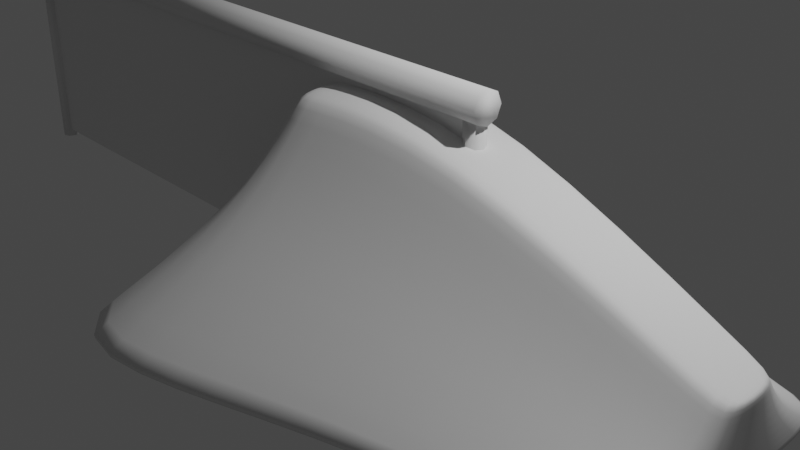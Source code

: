 # Source: Flat_Rail.blend  (saved by Blender 2.93.21; exported with 4.5.12 LTS)
import bpy
from mathutils import Matrix  # noqa: F401  (used for matrix-valued properties, if any)

bpy.ops.wm.read_factory_settings(use_empty=True)
scene = bpy.context.scene
scene.name = 'Scene'

# ---- collections
col_collection = bpy.data.collections.new('Collection'); scene.collection.children.link(col_collection)

# ---- materials (node trees are filled in below, after node groups)
mat_material = bpy.data.materials.new('Material')
mat_material.alpha_threshold = 0.0
mat_material.use_transparent_shadow = False
mat_material.line_color = (0.0, 0.0, 0.0, 1.0)

# ---- material node trees
mat_material.use_nodes = True; mat_material.node_tree.nodes.clear()
_N = mat_material.node_tree.nodes; _L = mat_material.node_tree.links
n0 = _N.new('ShaderNodeOutputMaterial'); n0.name = 'Material Output'; n0.location = (300, 300)
n1 = _N.new('ShaderNodeBsdfPrincipled'); n1.name = 'Principled BSDF'; n1.location = (10, 300)
n1.distribution = 'GGX'
n1.subsurface_method = 'BURLEY'
n1.inputs[2].default_value = 0.4
n1.inputs[3].default_value = 1.45
n1.inputs[27].default_value = (0.0, 0.0, 0.0, 1.0)
n1.inputs[28].default_value = 1.0
_L.new(n1.outputs[0], n0.inputs[0])
n0.is_active_output = True

# ---- world
world_world = bpy.data.worlds.new('World'); scene.world = world_world
world_world.use_nodes = True; world_world.node_tree.nodes.clear()
_N = world_world.node_tree.nodes; _L = world_world.node_tree.links
n0 = _N.new('ShaderNodeOutputWorld'); n0.name = 'World Output'; n0.location = (300, 300)
n1 = _N.new('ShaderNodeBackground'); n1.name = 'Background'; n1.location = (10, 300)
n1.inputs[0].default_value = (0.05088, 0.05088, 0.05088, 1.0)
_L.new(n1.outputs[0], n0.inputs[0])
n0.is_active_output = True
world_world.color = (0.05088, 0.05088, 0.05088)
world_world.use_sun_shadow = False
world_world.sun_shadow_jitter_overblur = 0.0

# ---- cameras
cam_camera = bpy.data.cameras.new('Camera')
cam_camera.clip_end = 100.0
cam_camera.ortho_scale = 7.314

# ---- lights
light_light = bpy.data.lights.new('Light', 'POINT')
light_light.transmission_factor = 0.0
light_light.energy = 1000.0
light_light.shadow_soft_size = 0.1
light_light.shadow_maximum_resolution = 0.006
light_light.use_absolute_resolution = True

# ---- meshes
me_cube = bpy.data.meshes.new('Cube')
me_cube.from_pydata([(1.0, 1.0, 1.5), (1.0, 1.0, -1.0), (1.0, -1.0, 1.5), (1.0, -1.0, -1.0), (-7.0, 1.0, 1.5), (-7.0, 1.0, -1.0), (-7.0, -1.0, 1.5), (-7.0, -1.0, -1.0)], [], [(0, 4, 6, 2), (3, 2, 6, 7), (7, 6, 4, 5), (5, 1, 3, 7), (1, 0, 2, 3), (5, 4, 0, 1)])
_uv = me_cube.uv_layers.new(name='UVMap')
_uv.uv.foreach_set('vector', [0.625, 0.5, 0.875, 0.5, 0.875, 0.75, 0.625, 0.75, 0.375, 0.75, 0.625, 0.75, 0.625, 1.0, 0.375, 1.0, 0.375, 0.0, 0.625, 0.0, 0.625, 0.25, 0.375, 0.25, 0.125, 0.5, 0.375, 0.5, 0.375, 0.75, 0.125, 0.75, 0.375, 0.5, 0.625, 0.5, 0.625, 0.75, 0.375, 0.75, 0.375, 0.25, 0.625, 0.25, 0.625, 0.5, 0.375, 0.5])
me_cube.materials.append(mat_material)
me_cube.use_remesh_preserve_volume = False
me_cube.use_remesh_preserve_attributes = False
me_cube.use_mirror_vertex_groups = False
me_cube.update()
me_cylinder = bpy.data.meshes.new('Cylinder')
me_cylinder.from_pydata([(-2.906e-06, 1.0, -39.49), (4.023e-07, 1.0, 6.329), (0.7071, 0.7071, -39.49), (0.7071, 0.7071, 6.329), (1.0, -4.371e-08, -39.49), (1.0, -4.371e-08, 6.329), (0.7071, -0.7071, -39.49), (0.7071, -0.7071, 6.329), (-2.994e-06, -1.0, -39.49), (3.149e-07, -1.0, 6.329), (-0.7071, -0.7071, -39.49), (-0.7071, -0.7071, 6.329), (-1.0, 1.192e-08, -39.49), (-1.0, 1.192e-08, 6.329), (-0.7071, 0.7071, -39.49), (-0.7071, 0.7071, 6.329)], [], [(0, 1, 3, 2), (2, 3, 5, 4), (4, 5, 7, 6), (6, 7, 9, 8), (8, 9, 11, 10), (10, 11, 13, 12), (3, 1, 15, 13, 11, 9, 7, 5), (12, 13, 15, 14), (14, 15, 1, 0), (0, 2, 4, 6, 8, 10, 12, 14)])
me_cylinder.polygons.foreach_set('use_smooth', [True] * 10)
_uv = me_cylinder.uv_layers.new(name='UVMap')
_uv.uv.foreach_set('vector', [1.0, 0.5, 1.0, 1.0, 0.875, 1.0, 0.875, 0.5, 0.875, 0.5, 0.875, 1.0, 0.75, 1.0, 0.75, 0.5, 0.75, 0.5, 0.75, 1.0, 0.625, 1.0, 0.625, 0.5, 0.625, 0.5, 0.625, 1.0, 0.5, 1.0, 0.5, 0.5, 0.5, 0.5, 0.5, 1.0, 0.375, 1.0, 0.375, 0.5, 0.375, 0.5, 0.375, 1.0, 0.25, 1.0, 0.25, 0.5, 0.4197, 0.4197, 0.25, 0.49, 0.08029, 0.4197, 0.01, 0.25, 0.08029, 0.08029, 0.25, 0.01, 0.4197, 0.08029, 0.49, 0.25, 0.25, 0.5, 0.25, 1.0, 0.125, 1.0, 0.125, 0.5, 0.125, 0.5, 0.125, 1.0, 0.0, 1.0, 0.0, 0.5, 0.75, 0.49, 0.9197, 0.4197, 0.99, 0.25, 0.9197, 0.08029, 0.75, 0.01, 0.5803, 0.08029, 0.51, 0.25, 0.5803, 0.4197])
me_cylinder.use_remesh_fix_poles = True
me_cylinder.use_remesh_preserve_attributes = False
me_cylinder.update()
me_cylinder_001 = bpy.data.meshes.new('Cylinder.001')
me_cylinder_001.from_pydata([(0.0, 1.0, -9.596), (0.0, 1.0, 12.65), (0.7071, 0.7071, -9.596), (0.7071, 0.7071, 12.65), (1.0, -4.371e-08, -9.596), (1.0, -4.371e-08, 12.65), (0.7071, -0.7071, -9.596), (0.7071, -0.7071, 12.65), (-8.742e-08, -1.0, -9.596), (-8.742e-08, -1.0, 12.65), (-0.7071, -0.7071, -9.596), (-0.7071, -0.7071, 12.65), (-1.0, 1.192e-08, -9.596), (-1.0, 1.192e-08, 12.65), (-0.7071, 0.7071, -9.596), (-0.7071, 0.7071, 12.65)], [], [(0, 1, 3, 2), (2, 3, 5, 4), (4, 5, 7, 6), (6, 7, 9, 8), (8, 9, 11, 10), (10, 11, 13, 12), (3, 1, 15, 13, 11, 9, 7, 5), (12, 13, 15, 14), (14, 15, 1, 0), (0, 2, 4, 6, 8, 10, 12, 14)])
me_cylinder_001.polygons.foreach_set('use_smooth', [True] * 10)
_uv = me_cylinder_001.uv_layers.new(name='UVMap')
_uv.uv.foreach_set('vector', [1.0, 0.5, 1.0, 1.0, 0.875, 1.0, 0.875, 0.5, 0.875, 0.5, 0.875, 1.0, 0.75, 1.0, 0.75, 0.5, 0.75, 0.5, 0.75, 1.0, 0.625, 1.0, 0.625, 0.5, 0.625, 0.5, 0.625, 1.0, 0.5, 1.0, 0.5, 0.5, 0.5, 0.5, 0.5, 1.0, 0.375, 1.0, 0.375, 0.5, 0.375, 0.5, 0.375, 1.0, 0.25, 1.0, 0.25, 0.5, 0.4197, 0.4197, 0.25, 0.49, 0.08029, 0.4197, 0.01, 0.25, 0.08029, 0.08029, 0.25, 0.01, 0.4197, 0.08029, 0.49, 0.25, 0.25, 0.5, 0.25, 1.0, 0.125, 1.0, 0.125, 0.5, 0.125, 0.5, 0.125, 1.0, 0.0, 1.0, 0.0, 0.5, 0.75, 0.49, 0.9197, 0.4197, 0.99, 0.25, 0.9197, 0.08029, 0.75, 0.01, 0.5803, 0.08029, 0.51, 0.25, 0.5803, 0.4197])
me_cylinder_001.use_remesh_fix_poles = True
me_cylinder_001.use_remesh_preserve_attributes = False
me_cylinder_001.update()
me_cylinder_002 = bpy.data.meshes.new('Cylinder.002')
me_cylinder_002.from_pydata([(0.0, 1.0, -9.596), (0.0, 1.0, 12.65), (0.7071, 0.7071, -9.596), (0.7071, 0.7071, 12.65), (1.0, -4.371e-08, -9.596), (1.0, -4.371e-08, 12.65), (0.7071, -0.7071, -9.596), (0.7071, -0.7071, 12.65), (-8.742e-08, -1.0, -9.596), (-8.742e-08, -1.0, 12.65), (-0.7071, -0.7071, -9.596), (-0.7071, -0.7071, 12.65), (-1.0, 1.192e-08, -9.596), (-1.0, 1.192e-08, 12.65), (-0.7071, 0.7071, -9.596), (-0.7071, 0.7071, 12.65)], [], [(0, 1, 3, 2), (2, 3, 5, 4), (4, 5, 7, 6), (6, 7, 9, 8), (8, 9, 11, 10), (10, 11, 13, 12), (3, 1, 15, 13, 11, 9, 7, 5), (12, 13, 15, 14), (14, 15, 1, 0), (0, 2, 4, 6, 8, 10, 12, 14)])
me_cylinder_002.polygons.foreach_set('use_smooth', [True] * 10)
_uv = me_cylinder_002.uv_layers.new(name='UVMap')
_uv.uv.foreach_set('vector', [1.0, 0.5, 1.0, 1.0, 0.875, 1.0, 0.875, 0.5, 0.875, 0.5, 0.875, 1.0, 0.75, 1.0, 0.75, 0.5, 0.75, 0.5, 0.75, 1.0, 0.625, 1.0, 0.625, 0.5, 0.625, 0.5, 0.625, 1.0, 0.5, 1.0, 0.5, 0.5, 0.5, 0.5, 0.5, 1.0, 0.375, 1.0, 0.375, 0.5, 0.375, 0.5, 0.375, 1.0, 0.25, 1.0, 0.25, 0.5, 0.4197, 0.4197, 0.25, 0.49, 0.08029, 0.4197, 0.01, 0.25, 0.08029, 0.08029, 0.25, 0.01, 0.4197, 0.08029, 0.49, 0.25, 0.25, 0.5, 0.25, 1.0, 0.125, 1.0, 0.125, 0.5, 0.125, 0.5, 0.125, 1.0, 0.0, 1.0, 0.0, 0.5, 0.75, 0.49, 0.9197, 0.4197, 0.99, 0.25, 0.9197, 0.08029, 0.75, 0.01, 0.5803, 0.08029, 0.51, 0.25, 0.5803, 0.4197])
me_cylinder_002.use_remesh_fix_poles = True
me_cylinder_002.use_remesh_preserve_attributes = False
me_cylinder_002.update()
me_cube_001 = bpy.data.meshes.new('Cube.001')
me_cube_001.from_pydata([(-2.418, -3.106, -0.94), (-0.9716, -0.5738, 0.9399), (-2.418, 3.106, -0.94), (-0.9716, 0.5738, 0.9399), (4.062, -1.468, -1.0), (4.062, -0.351, -0.2108), (4.062, 1.468, -1.0), (4.062, 0.351, -0.2108), (1.0, 2.287, -1.0), (1.0, 0.4446, 1.0), (1.0, -2.287, -1.0), (1.0, -0.4446, 1.0), (-1.366, -1.401, -5.905e-05), (-1.366, 1.401, -5.905e-05), (4.062, 0.707, -0.6054), (4.062, -0.707, -0.6054), (1.0, -1.044, 0.0), (1.0, 1.044, 0.0), (-0.9916, -0.6158, 0.8922), (-0.9916, 0.6158, 0.8922), (4.062, 0.369, -0.2309), (4.062, -0.369, -0.2309), (1.0, -0.475, 0.9492), (1.0, 0.475, 0.9492), (-2.4, 3.028, -0.8969), (4.062, 1.433, -0.9819), (4.062, -1.433, -0.9819), (1.0, -2.23, -0.9541), (1.0, 2.23, -0.9541), (-2.4, -3.028, -0.8969), (-0.6776, 3.0, -1.0), (-0.6776, -0.5571, 1.0), (-0.6776, 0.5571, 1.0), (-0.6776, -3.0, -1.0), (-0.6776, 1.354, 0.0), (-0.6776, -1.354, 0.0), (-0.6776, 0.5975, 0.9492), (-0.6776, -0.5975, 0.9492), (-0.6776, -2.924, -0.9541), (-0.6776, 2.924, -0.9541), (3.847, 0.3575, -0.1259), (3.847, -1.525, -1.0), (3.847, 1.525, -1.0), (3.847, -0.3575, -0.1259), (3.847, -0.7306, -0.5629), (3.847, 0.7306, -0.5629), (3.847, -0.3765, -0.1481), (3.847, 0.3765, -0.1481), (3.847, 1.489, -0.98), (3.847, -1.489, -0.98)], [], [(18, 1, 3, 19), (47, 40, 7, 20), (20, 7, 5, 21), (37, 31, 1, 18), (42, 6, 4, 41), (32, 3, 1, 31), (40, 9, 11, 43), (30, 8, 10, 33), (46, 43, 11, 22), (36, 32, 9, 23), (39, 34, 17, 28), (49, 44, 16, 27), (38, 35, 12, 29), (25, 14, 15, 26), (48, 45, 14, 25), (29, 12, 13, 24), (34, 36, 23, 17), (44, 46, 22, 16), (35, 37, 18, 12), (14, 20, 21, 15), (45, 47, 20, 14), (12, 18, 19, 13), (0, 29, 24, 2), (42, 48, 25, 6), (6, 25, 26, 4), (33, 38, 29, 0), (41, 49, 27, 10), (30, 39, 28, 8), (2, 24, 39, 30), (10, 27, 38, 33), (16, 22, 37, 35), (13, 19, 36, 34), (27, 16, 35, 38), (24, 13, 34, 39), (19, 3, 32, 36), (2, 30, 33, 0), (9, 32, 31, 11), (22, 11, 31, 37), (4, 26, 49, 41), (8, 28, 48, 42), (17, 23, 47, 45), (15, 21, 46, 44), (28, 17, 45, 48), (26, 15, 44, 49), (21, 5, 43, 46), (7, 40, 43, 5), (8, 42, 41, 10), (23, 9, 40, 47)])
me_cube_001.polygons.foreach_set('use_smooth', [True] * 48)
_uv = me_cube_001.uv_layers.new(name='UVMap')
_uv.uv.foreach_set('vector', [0.6187, 0.0, 0.625, 0.0, 0.625, 0.25, 0.6187, 0.25, 0.6187, 0.4912, 0.625, 0.4912, 0.625, 0.5, 0.6187, 0.5, 0.6187, 0.5, 0.625, 0.5, 0.625, 0.75, 0.6187, 0.75, 0.6187, 0.9838, 0.625, 0.9838, 0.625, 1.0, 0.6187, 1.0, 0.3662, 0.5, 0.375, 0.5, 0.375, 0.75, 0.3662, 0.75, 0.8588, 0.5, 0.875, 0.5, 0.875, 0.75, 0.8588, 0.75, 0.6338, 0.5, 0.75, 0.5, 0.75, 0.75, 0.6338, 0.75, 0.1412, 0.5, 0.25, 0.5, 0.25, 0.75, 0.1412, 0.75, 0.6187, 0.7588, 0.625, 0.7588, 0.625, 0.875, 0.6187, 0.875, 0.6187, 0.2662, 0.625, 0.2662, 0.625, 0.375, 0.6187, 0.375, 0.3807, 0.2662, 0.5, 0.2662, 0.5, 0.375, 0.3807, 0.375, 0.3807, 0.7588, 0.5, 0.7588, 0.5, 0.875, 0.3807, 0.875, 0.3807, 0.9838, 0.5, 0.9838, 0.5, 1.0, 0.3807, 1.0, 0.3807, 0.5, 0.5, 0.5, 0.5, 0.75, 0.3807, 0.75, 0.3807, 0.4912, 0.5, 0.4912, 0.5, 0.5, 0.3807, 0.5, 0.3807, 0.0, 0.5, 0.0, 0.5, 0.25, 0.3807, 0.25, 0.5, 0.2662, 0.6187, 0.2662, 0.6187, 0.375, 0.5, 0.375, 0.5, 0.7588, 0.6187, 0.7588, 0.6187, 0.875, 0.5, 0.875, 0.5, 0.9838, 0.6187, 0.9838, 0.6187, 1.0, 0.5, 1.0, 0.5, 0.5, 0.6187, 0.5, 0.6187, 0.75, 0.5, 0.75, 0.5, 0.4912, 0.6187, 0.4912, 0.6187, 0.5, 0.5, 0.5, 0.5, 0.0, 0.6187, 0.0, 0.6187, 0.25, 0.5, 0.25, 0.375, 0.0, 0.3807, 0.0, 0.3807, 0.25, 0.375, 0.25, 0.375, 0.4912, 0.3807, 0.4912, 0.3807, 0.5, 0.375, 0.5, 0.375, 0.5, 0.3807, 0.5, 0.3807, 0.75, 0.375, 0.75, 0.375, 0.9838, 0.3807, 0.9838, 0.3807, 1.0, 0.375, 1.0, 0.375, 0.7588, 0.3807, 0.7588, 0.3807, 0.875, 0.375, 0.875, 0.375, 0.2662, 0.3807, 0.2662, 0.3807, 0.375, 0.375, 0.375, 0.375, 0.25, 0.3807, 0.25, 0.3807, 0.2662, 0.375, 0.2662, 0.375, 0.875, 0.3807, 0.875, 0.3807, 0.9838, 0.375, 0.9838, 0.5, 0.875, 0.6187, 0.875, 0.6187, 0.9838, 0.5, 0.9838, 0.5, 0.25, 0.6187, 0.25, 0.6187, 0.2662, 0.5, 0.2662, 0.3807, 0.875, 0.5, 0.875, 0.5, 0.9838, 0.3807, 0.9838, 0.3807, 0.25, 0.5, 0.25, 0.5, 0.2662, 0.3807, 0.2662, 0.6187, 0.25, 0.625, 0.25, 0.625, 0.2662, 0.6187, 0.2662, 0.125, 0.5, 0.1412, 0.5, 0.1412, 0.75, 0.125, 0.75, 0.75, 0.5, 0.8588, 0.5, 0.8588, 0.75, 0.75, 0.75, 0.6187, 0.875, 0.625, 0.875, 0.625, 0.9838, 0.6187, 0.9838, 0.375, 0.75, 0.3807, 0.75, 0.3807, 0.7588, 0.375, 0.7588, 0.375, 0.375, 0.3807, 0.375, 0.3807, 0.4912, 0.375, 0.4912, 0.5, 0.375, 0.6187, 0.375, 0.6187, 0.4912, 0.5, 0.4912, 0.5, 0.75, 0.6187, 0.75, 0.6187, 0.7588, 0.5, 0.7588, 0.3807, 0.375, 0.5, 0.375, 0.5, 0.4912, 0.3807, 0.4912, 0.3807, 0.75, 0.5, 0.75, 0.5, 0.7588, 0.3807, 0.7588, 0.6187, 0.75, 0.625, 0.75, 0.625, 0.7588, 0.6187, 0.7588, 0.625, 0.5, 0.6338, 0.5, 0.6338, 0.75, 0.625, 0.75, 0.25, 0.5, 0.3662, 0.5, 0.3662, 0.75, 0.25, 0.75, 0.6187, 0.375, 0.625, 0.375, 0.625, 0.4912, 0.6187, 0.4912])
me_cube_001.use_remesh_fix_poles = True
me_cube_001.use_remesh_preserve_attributes = False
me_cube_001.update()

# ---- objects
ob_cube = bpy.data.objects.new('Cube', me_cube)
ob_light = bpy.data.objects.new('Light', light_light)
ob_camera = bpy.data.objects.new('Camera', cam_camera)
ob_cylinder = bpy.data.objects.new('Cylinder', me_cylinder)
ob_cylinder_001 = bpy.data.objects.new('Cylinder.001', me_cylinder_001)
ob_cylinder_002 = bpy.data.objects.new('Cylinder.002', me_cylinder_002)
ob_cube_001 = bpy.data.objects.new('Cube.001', me_cube_001)

# ---- transforms, parenting, visibility, modifiers, constraints
ob_cube.location = (0.0, 0.0, 0.0)
ob_cube.scale = (1.0, 0.04221, 1.0)
ob_cube.lock_rotations_4d = False
ob_cube.empty_display_type = 'ARROWS'
ob_cube.lineart.crease_threshold = 0.0
ob_light.location = (4.076, 1.005, 5.904)
ob_light.rotation_euler = (0.6503, 0.05522, 1.866)
ob_light.lock_rotations_4d = False
ob_light.empty_display_type = 'ARROWS'
ob_light.color = (0.0, 0.0, 0.0, 0.0)
ob_light.lineart.crease_threshold = 0.0
ob_camera.location = (7.359, -6.926, 4.958)
ob_camera.rotation_euler = (1.109, 0.0, 0.8149)
ob_camera.lock_rotations_4d = False
ob_camera.empty_display_type = 'ARROWS'
ob_camera.color = (0.0, 0.0, 0.0, 0.0)
ob_camera.display_type = 'WIRE'
ob_camera.lineart.crease_threshold = 0.0
ob_cylinder.location = (0.0, 0.0, 1.5)
ob_cylinder.rotation_euler = (-0.0, 1.571, 0.0)
ob_cylinder.scale = (0.1809, 0.1809, 0.1809)
ob_cylinder_001.location = (1.0, 0.0, 0.0)
ob_cylinder_001.scale = (0.1143, 0.1143, 0.1143)
ob_cylinder_002.location = (-7.0, 0.0, 0.0)
ob_cylinder_002.scale = (0.1143, 0.1143, 0.1143)
ob_cube_001.location = (0.0, 0.0, 0.1361)
ob_cube_001.scale = (1.0, 1.0, 1.154)
_m = ob_cube_001.modifiers.new('Subdivision', 'SUBSURF')

# ---- collection membership
col_collection.objects.link(ob_cube)
col_collection.objects.link(ob_light)
col_collection.objects.link(ob_camera)
col_collection.objects.link(ob_cylinder)
col_collection.objects.link(ob_cylinder_001)
col_collection.objects.link(ob_cylinder_002)
col_collection.objects.link(ob_cube_001)

# ---- scene / render settings (as saved in the file)
scene.camera = ob_camera
scene.frame_start = 1; scene.frame_end = 250; scene.frame_set(1)
scene.render.engine = 'BLENDER_EEVEE_NEXT'
scene.cycles.use_denoising = False
scene.cycles.samples = 128
scene.cycles.sampling_pattern = 'TABULATED_SOBOL'
scene.cycles.use_adaptive_sampling = False
scene.cycles.use_light_tree = False
scene.view_settings.view_transform = 'Filmic'
bpy.context.view_layer.update()
